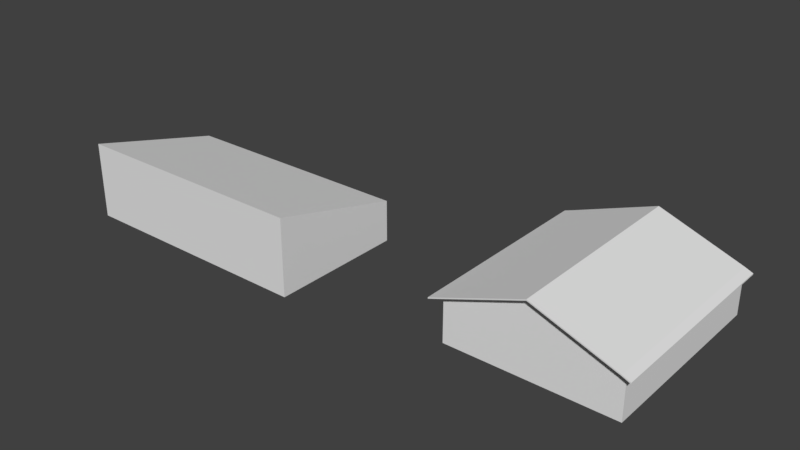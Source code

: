# Source: casa7.blend  (saved by Blender 2.79.0; exported with 4.5.12 LTS)
import bpy
from mathutils import Matrix  # noqa: F401  (used for matrix-valued properties, if any)

bpy.ops.wm.read_factory_settings(use_empty=True)
scene = bpy.context.scene
scene.name = 'Scene'

# ---- collections
col_collection_1 = bpy.data.collections.new('Collection 1'); scene.collection.children.link(col_collection_1)

# ---- world
world_world = bpy.data.worlds.new('World'); scene.world = world_world
world_world.color = (0.05088, 0.05088, 0.05088)
world_world.use_sun_shadow = False
world_world.sun_shadow_jitter_overblur = 0.0
world_world.cycles.sampling_method = 'MANUAL'

# ---- meshes
me_cube_003 = bpy.data.meshes.new('Cube.003')
me_cube_003.from_pydata([(-5.635, -1.0, 0.5335), (-5.635, 9.112, 0.5335), (2.979, -1.0, 0.5335), (2.979, 9.112, 0.5335), (-1.328, 9.112, 2.106), (-1.328, -1.0, 2.106), (-5.635, -1.43, 0.5998), (-5.635, 9.112, 0.5998), (-1.328, 9.112, 2.172), (2.979, 9.112, 0.5998), (2.979, -1.0, 0.5998), (-1.328, -1.43, 2.172), (-1.328, -1.43, 2.106), (-5.635, -1.43, 0.5335), (2.979, -1.43, 0.5335), (2.979, -1.43, 0.5998), (-6.128, -1.0, 0.3598), (-6.128, 9.112, 0.3598), (3.389, 9.112, 0.3598), (3.389, -1.0, 0.3598), (3.389, -1.0, 0.4261), (-6.128, -1.43, 0.4261), (-6.128, 9.112, 0.4261), (3.389, 9.112, 0.4261), (3.389, -1.43, 0.3598), (3.389, -1.43, 0.4261), (-6.128, -1.43, 0.3598)], [], [(15, 14, 24, 25), (10, 11, 15), (8, 7, 6, 11), (9, 8, 11, 10), (5, 2, 14, 12), (3, 4, 8, 9), (4, 1, 7, 8), (14, 2, 19, 24), (12, 14, 15, 11), (13, 12, 11, 6), (0, 5, 12, 13), (6, 7, 22, 21), (10, 15, 25, 20), (17, 16, 21, 22), (19, 18, 23, 20), (21, 16, 26), (19, 20, 25, 24), (3, 9, 23, 18), (0, 13, 26, 16), (2, 3, 18, 19), (9, 10, 20, 23), (1, 0, 16, 17), (7, 1, 17, 22), (13, 6, 21, 26)])
me_cube_003.use_remesh_preserve_volume = False
me_cube_003.use_remesh_preserve_attributes = False
me_cube_003.use_mirror_vertex_groups = False
me_cube_003.update()
me_cube_002 = bpy.data.meshes.new('Cube.002')
me_cube_002.from_pydata([(-5.635, -1.0, -1.83), (-5.635, -1.0, 0.5335), (-5.635, 9.112, -1.83), (-5.635, 9.112, 0.5335), (2.979, -1.0, -1.83), (2.979, -1.0, 0.5335), (2.979, 9.112, -1.83), (2.979, 9.112, 0.5335), (-1.328, 9.112, 2.106), (-1.328, -1.0, 2.106)], [], [(0, 1, 3, 2), (3, 8, 7), (6, 7, 5, 4), (5, 9, 1), (2, 6, 4, 0), (4, 5, 1, 0), (2, 3, 7, 6)])
me_cube_002.use_remesh_preserve_volume = False
me_cube_002.use_remesh_preserve_attributes = False
me_cube_002.use_mirror_vertex_groups = False
me_cube_002.update()
me_cube_001 = bpy.data.meshes.new('Cube.001')
me_cube_001.from_pydata([(-3.94, -1.0, -1.0), (-3.94, -1.0, 3.026), (-3.94, 6.18, -1.0), (-3.94, 6.18, 1.183), (9.03, -1.0, -1.0), (9.03, -1.0, 3.026), (9.03, 6.18, -1.0), (9.03, 6.18, 1.183)], [], [(0, 1, 3, 2), (2, 3, 7, 6), (6, 7, 5, 4), (4, 5, 1, 0), (2, 6, 4, 0), (7, 3, 1, 5)])
me_cube_001.use_remesh_preserve_volume = False
me_cube_001.use_remesh_preserve_attributes = False
me_cube_001.use_mirror_vertex_groups = False
me_cube_001.update()

# ---- objects
ob_cube_002 = bpy.data.objects.new('Cube.002', me_cube_003)
ob_cube_001 = bpy.data.objects.new('Cube.001', me_cube_002)
ob_cube = bpy.data.objects.new('Cube', me_cube_001)

# ---- transforms, parenting, visibility, modifiers, constraints
ob_cube_002.location = (22.49, 1.62, 0.8299)
ob_cube_002.lineart.crease_threshold = 0.0
ob_cube_001.location = (22.49, 1.62, 0.8299)
ob_cube_001.lineart.crease_threshold = 0.0
ob_cube.location = (0.0, 0.0, 0.0)
ob_cube.lineart.crease_threshold = 0.0

# ---- collection membership
col_collection_1.objects.link(ob_cube_002)
col_collection_1.objects.link(ob_cube_001)
col_collection_1.objects.link(ob_cube)

# ---- scene / render settings (as saved in the file)
scene.frame_start = 1; scene.frame_end = 250; scene.frame_set(1)
scene.render.engine = 'BLENDER_EEVEE_NEXT'
scene.render.resolution_percentage = 50
scene.render.dither_intensity = 0.0
scene.cycles.use_denoising = False
scene.cycles.samples = 128
scene.cycles.sampling_pattern = 'TABULATED_SOBOL'
scene.cycles.use_adaptive_sampling = False
scene.cycles.use_light_tree = False
scene.cycles.blur_glossy = 0.0
scene.cycles.sample_clamp_indirect = 0.0
scene.view_settings.view_transform = 'Standard'
bpy.context.view_layer.update()

# ---- added for rendering (the .blend has no active camera and no usable light): camera, sun
cam_auto = bpy.data.cameras.new('AutoCamera')
cam_auto.lens = 50.0
cam_auto.sensor_width = 36.0
cam_auto.clip_end = 1000.0
ob_auto_camera = bpy.data.objects.new('AutoCamera', cam_auto)
scene.collection.objects.link(ob_auto_camera)
ob_auto_camera.location = (40.8468, -30.9884, 24.9163)
ob_auto_camera.rotation_euler = (1.09748, -7.21219e-08, 0.694738)
scene.camera = ob_auto_camera
light_auto_sun = bpy.data.lights.new('AutoSun', 'SUN')
light_auto_sun.energy = 3.0
light_auto_sun.angle = 0.0523599
ob_auto_sun = bpy.data.objects.new('AutoSun', light_auto_sun)
scene.collection.objects.link(ob_auto_sun)
ob_auto_sun.rotation_euler = (0.872665, 0.174533, 0.523599)
bpy.context.view_layer.update()
